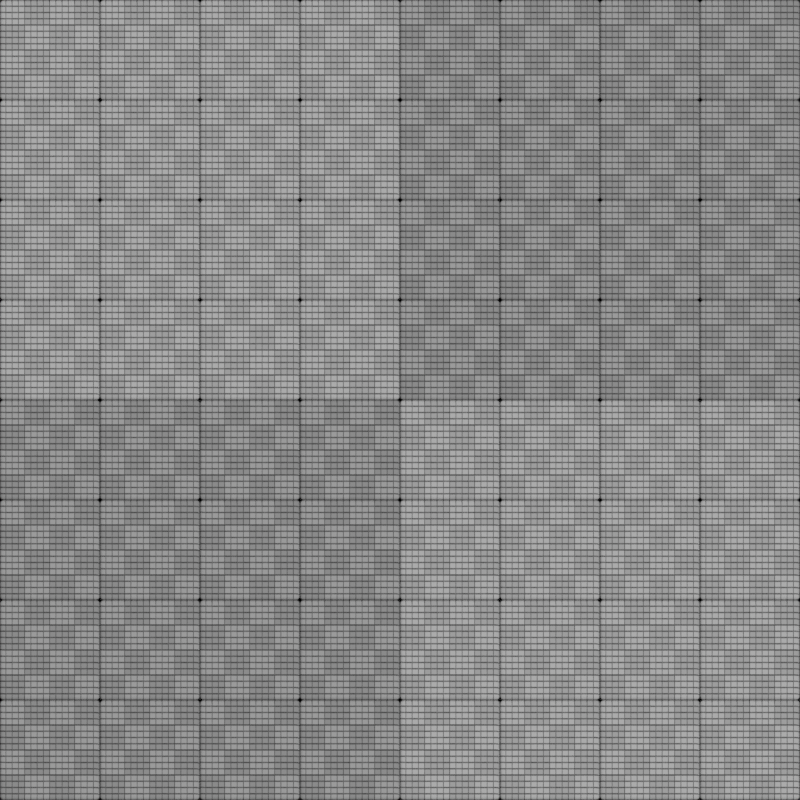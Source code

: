 # Source: grid.blend  (saved by Blender 3.5.3; exported with 4.5.12 LTS)
import bpy
from mathutils import Matrix  # noqa: F401  (used for matrix-valued properties, if any)

bpy.ops.wm.read_factory_settings(use_empty=True)
scene = bpy.context.scene
scene.name = 'Scene'

# ---- collections
col_collection = bpy.data.collections.new('Collection'); scene.collection.children.link(col_collection)

# ---- materials (node trees are filled in below, after node groups)
mat_material_002 = bpy.data.materials.new('Material.002')
mat_material_002.use_transparent_shadow = False

# ---- material node trees
mat_material_002.use_nodes = True; mat_material_002.node_tree.nodes.clear()

# ---- world
world_world = bpy.data.worlds.new('World'); scene.world = world_world
world_world.use_nodes = True; world_world.node_tree.nodes.clear()
_N = world_world.node_tree.nodes; _L = world_world.node_tree.links
n0 = _N.new('ShaderNodeOutputWorld'); n0.name = 'World Output'; n0.location = (300, 300)
n1 = _N.new('ShaderNodeBackground'); n1.name = 'Background'; n1.location = (10, 300)
n1.inputs[0].default_value = (1.0, 1.0, 1.0, 1.0)
_L.new(n1.outputs[0], n0.inputs[0])
n0.is_active_output = True
world_world.color = (0.05088, 0.05088, 0.05088)
world_world.use_sun_shadow = False
world_world.sun_shadow_jitter_overblur = 0.0

# ---- cameras
cam_camera = bpy.data.cameras.new('Camera')
cam_camera.type = 'ORTHO'
cam_camera.ortho_scale = 2.0

# ---- lights
light_sun = bpy.data.lights.new('Sun', 'SUN')
light_sun.transmission_factor = 0.0
light_sun.energy = 1.0
light_sun.shadow_soft_size = 0.125

# ---- meshes
me_cube = bpy.data.meshes.new('Cube')
me_cube.from_pydata([(-0.125, -0.125, -0.125), (-0.125, -0.125, 0.125), (-0.125, 0.125, -0.125), (-0.125, 0.125, 0.125), (0.125, -0.125, -0.125), (0.125, -0.125, 0.125), (0.125, 0.125, -0.125), (0.125, 0.125, 0.125)], [], [(0, 1, 3, 2), (2, 3, 7, 6), (6, 7, 5, 4), (4, 5, 1, 0), (2, 6, 4, 0), (7, 3, 1, 5)])
me_cube.polygons.foreach_set('use_smooth', [True] * 6)
_uv = me_cube.uv_layers.new(name='UVMap')
_uv.uv.foreach_set('vector', [0.0, 0.0, 0.0, 0.0, 0.0, 1.0, 0.0, 1.0, 0.0, 1.0, 0.0, 1.0, 1.0, 1.0, 1.0, 1.0, 1.0, 1.0, 1.0, 1.0, 1.0, 0.0, 1.0, 0.0, 1.0, 0.0, 1.0, 0.0, 0.0, 0.0, 0.0, 0.0, 0.0, 1.0, 1.0, 1.0, 1.0, 0.0, 0.0, 0.0, 1.0, 1.0, 0.0, 1.0, 0.0, 0.0, 1.0, 0.0])
me_cube.materials.append(mat_material_002)
me_cube.update()
me_plane = bpy.data.meshes.new('Plane')
me_plane.from_pydata([(-25.0, -25.0, 0.0), (25.0, -25.0, 0.0), (-25.0, 25.0, 0.0), (25.0, 25.0, 0.0)], [], [(0, 1, 3, 2)])
_uv = me_plane.uv_layers.new(name='UVMap')
_uv.uv.foreach_set('vector', [-49.5, -49.5, 50.5, -49.5, 50.5, 50.5, -49.5, 50.5])
me_plane.update()

# ---- objects
ob_camera = bpy.data.objects.new('Camera', cam_camera)
ob_sun = bpy.data.objects.new('Sun', light_sun)
ob_cube = bpy.data.objects.new('Cube', me_cube)
ob_plane = bpy.data.objects.new('Plane', me_plane)
_N = mat_material_002.node_tree.nodes; _L = mat_material_002.node_tree.links
n0 = _N.new('ShaderNodeTexCoord'); n0.name = 'Texture Coordinate'; n0.location = (-720, 160)
n0.width = 197
n0.object = ob_camera
n1 = _N.new('ShaderNodeBump'); n1.name = 'Bump'; n1.location = (786, 240)
n1.inputs[1].default_value = 3.0
n1.inputs[2].default_value = 1.0
n2 = _N.new('ShaderNodeTexChecker'); n2.name = 'Checker Texture.002'; n2.location = (66, 0)
n2.inputs[1].default_value = (0.004127, 0.004127, 0.004127, 1.0)
n2.inputs[2].default_value = (0.0, 0.0, 0.0, 1.0)
n2.inputs[3].default_value = 256.0
n3 = _N.new('ShaderNodeMath'); n3.name = 'Math.001'; n3.location = (536, 360)
n4 = _N.new('ShaderNodeBsdfDiffuse'); n4.name = 'Diffuse BSDF'; n4.location = (1046, 340)
n5 = _N.new('ShaderNodeTexChecker'); n5.name = 'Checker Texture.001'; n5.location = (66, 200)
n5.inputs[1].default_value = (0.05086, 0.05086, 0.05086, 1.0)
n5.inputs[2].default_value = (0.0, 0.0, 0.0, 1.0)
n5.inputs[3].default_value = 64.0
n6 = _N.new('ShaderNodeMath'); n6.name = 'Math'; n6.location = (316, 360)
n7 = _N.new('ShaderNodeTexChecker'); n7.name = 'Checker Texture'; n7.location = (96, 400)
n7.inputs[1].default_value = (0.2633, 0.2633, 0.2633, 1.0)
n7.inputs[3].default_value = 4.0
n8 = _N.new('ShaderNodeOutputMaterial'); n8.name = 'Material Output'; n8.location = (1366, 380)
n9 = _N.new('NodeReroute'); n9.name = 'Reroute'; n9.location = (-152, 287)
n9.width = 16
n9.socket_idname = 'NodeSocketVector'
n10 = _N.new('ShaderNodeMapping'); n10.name = 'Mapping'; n10.location = (-380, 340)
n10.inputs[3].default_value = (0.25, 0.25, 0.0)
_L.new(n9.outputs[0], n7.inputs[0])
_L.new(n7.outputs[0], n6.inputs[0])
_L.new(n9.outputs[0], n5.inputs[0])
_L.new(n5.outputs[0], n6.inputs[1])
_L.new(n6.outputs[0], n3.inputs[0])
_L.new(n2.outputs[0], n3.inputs[1])
_L.new(n9.outputs[0], n2.inputs[0])
_L.new(n3.outputs[0], n1.inputs[3])
_L.new(n3.outputs[0], n4.inputs[0])
_L.new(n4.outputs[0], n8.inputs[0])
_L.new(n1.outputs[0], n4.inputs[2])
_L.new(n10.outputs[0], n9.inputs[0])
_L.new(n0.outputs[3], n10.inputs[0])
n8.is_active_output = True

# ---- transforms, parenting, visibility, modifiers, constraints
ob_camera.location = (0.0, 0.0, 13.0)
ob_sun.location = (0.0, 0.0, 0.0)
ob_sun.rotation_euler = (-0.4071, 0.3086, 0.07375)
ob_cube.location = (-1.125, -1.125, 0.0)
_m = ob_cube.modifiers.new('Array', 'ARRAY')
_m.count = 10
_m = ob_cube.modifiers.new('Array.001', 'ARRAY')
_m.count = 10
_m.relative_offset_displace = (0.0, 1.0, 0.0)
_m = ob_cube.modifiers.new('Bevel', 'BEVEL')
_m.width = 0.01
_m.width_pct = 0.01
_m.segments = 3
_m.harden_normals = True
ob_plane.location = (0.0, 0.0, 0.0)

# ---- collection membership
col_collection.objects.link(ob_camera)
col_collection.objects.link(ob_sun)
col_collection.objects.link(ob_cube)
col_collection.objects.link(ob_plane)

# ---- scene / render settings (as saved in the file)
scene.camera = ob_camera
scene.frame_start = 1; scene.frame_end = 250; scene.frame_set(1)
scene.render.engine = 'BLENDER_EEVEE_NEXT'
scene.render.resolution_x = 512
scene.render.resolution_y = 512
scene.cycles.sampling_pattern = 'TABULATED_SOBOL'
scene.cycles.use_light_tree = False
scene.view_settings.view_transform = 'Standard'
bpy.context.view_layer.update()
